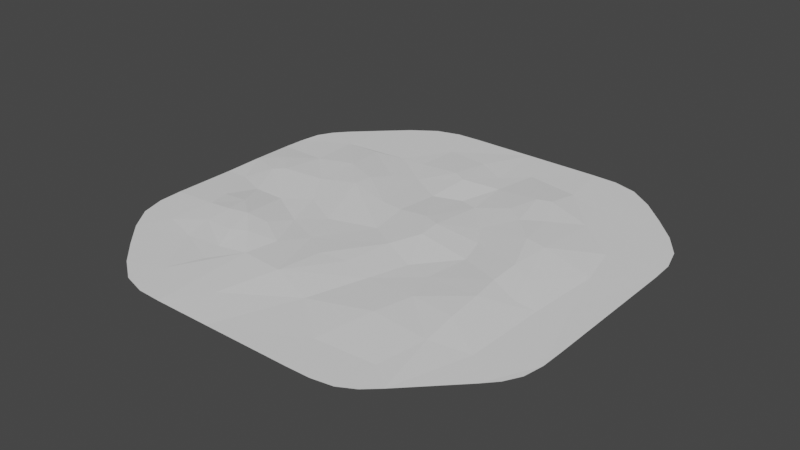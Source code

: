 # Source: RoughStonePatio2.blend  (saved by Blender 2.93.21; exported with 4.5.12 LTS)
import bpy
from mathutils import Matrix  # noqa: F401  (used for matrix-valued properties, if any)

bpy.ops.wm.read_factory_settings(use_empty=True)
scene = bpy.context.scene
scene.name = 'Scene'

# ---- collections
col_collection = bpy.data.collections.new('Collection'); scene.collection.children.link(col_collection)

# ---- world
world_world = bpy.data.worlds.new('World'); scene.world = world_world
world_world.use_nodes = True; world_world.node_tree.nodes.clear()
_N = world_world.node_tree.nodes; _L = world_world.node_tree.links
n0 = _N.new('ShaderNodeOutputWorld'); n0.name = 'World Output'; n0.location = (300, 300)
n1 = _N.new('ShaderNodeBackground'); n1.name = 'Background'; n1.location = (10, 300)
n1.inputs[0].default_value = (0.05088, 0.05088, 0.05088, 1.0)
_L.new(n1.outputs[0], n0.inputs[0])
n0.is_active_output = True
world_world.color = (0.05088, 0.05088, 0.05088)
world_world.use_sun_shadow = False
world_world.sun_shadow_jitter_overblur = 0.0

# ---- meshes
me_roughstonepatiomodel2 = bpy.data.meshes.new('RoughStonePatioModel2')
me_roughstonepatiomodel2.from_pydata([(5.554, -1.115, 0.3564), (5.555, -5.558, 0.1612), (7.778, 1.111, 0.04167), (3.331, -3.331, 0.1744), (5.558, 3.337, 0.3301), (5.556, 1.111, 0.4526), (3.333, -1.109, 0.04104), (3.325, 3.332, 0.3347), (5.553, -3.34, 0.3722), (3.333, 1.111, 0.04104), (7.778, 7.778, 0.04104), (7.778, 5.556, 0.04104), (7.778, 3.333, 0.04104), (7.778, -1.111, 0.04168), (7.778, -3.333, 0.04104), (7.778, -5.556, 0.04104), (7.778, -7.778, 0.04104), (5.557, 7.795, 0.04104), (5.556, 5.558, 0.04104), (5.556, -7.778, 0.04104), (3.326, 7.811, 0.04104), (3.331, 5.559, 0.4599), (3.334, -5.557, 0.266), (3.333, -7.778, 0.04104), (1.129, 7.81, 0.04104), (1.113, 5.557, 0.04155), (1.111, 3.333, 0.04104), (1.105, 1.115, 0.4753), (1.101, -1.098, 0.2669), (1.111, -3.33, 0.1102), (1.111, -5.549, 0.04104), (1.111, -7.778, 0.04104), (-1.106, 7.785, 0.04615), (-1.111, 5.556, 0.3363), (-1.111, 3.333, 0.04104), (-1.111, 1.113, 0.1607), (-1.113, -1.105, 0.0761), (-1.112, -3.318, 0.242), (-1.114, -5.526, 0.3203), (-1.11, -7.78, 0.1134), (-3.333, 7.778, 0.04104), (-3.333, 5.556, 0.04104), (-3.33, 3.337, 0.1419), (-3.326, 1.108, 0.3422), (-3.333, -1.111, 0.04104), (-3.333, -3.333, 0.04104), (-3.335, -5.557, 0.2753), (-3.335, -7.782, 0.192), (-5.556, 7.778, 0.04104), (-5.556, 5.556, 0.04104), (-5.556, 3.333, 0.3586), (-5.556, 1.111, 0.04104), (-5.556, -1.111, 0.04104), (-5.562, -3.332, 0.6484), (-5.575, -5.568, 0.04104), (-5.558, -7.779, 0.04104), (-7.778, 7.778, 0.04104), (-7.778, 5.556, 0.04104), (-7.778, 3.333, 0.04104), (-7.778, 1.111, 0.4071), (-7.778, -1.111, 0.04104), (-7.783, -3.336, 0.205), (-7.783, -5.559, 0.04104), (-7.778, -7.778, 0.04104), (-5.556, 10.0, 0.04104), (-3.333, 10.0, 0.04104), (-1.111, 10.0, 0.04104), (1.115, 10.01, 0.04104), (3.331, 10.0, 0.04104), (5.556, 10.0, 0.04104), (10.0, 5.556, 0.04104), (10.0, 3.333, 0.04104), (10.0, 1.111, 0.04104), (10.0, -1.111, 0.04104), (10.0, -3.333, 0.04104), (10.0, -5.556, 0.04104), (5.556, -10.0, 0.04104), (3.333, -10.0, 0.04104), (1.111, -10.0, 0.04104), (-1.111, -10.0, 0.04104), (-3.333, -10.0, 0.04104), (-5.556, -10.0, 0.04104), (-10.0, -5.556, 0.04104), (-10.0, -3.333, 0.04104), (-10.0, -1.111, 0.04104), (-10.0, 1.111, 0.04104), (-10.0, 3.333, 0.04104), (-10.0, 5.556, 0.04104), (-8.935, 6.713, 0.04104), (6.671, -8.893, 0.04104), (8.882, -6.66, 0.04104)], [], [(45, 44, 52), (6, 9, 27), (35, 34, 42), (41, 40, 48), (1, 8, 3), (72, 71, 12), (73, 72, 2), (19, 1, 22), (29, 3, 6), (36, 35, 43), (21, 20, 24), (75, 74, 14), (2, 12, 4), (0, 5, 9), (5, 4, 7), (80, 47, 55), (11, 10, 17), (79, 78, 31), (12, 11, 18), (37, 36, 44), (8, 0, 6), (76, 19, 23), (31, 23, 22), (42, 41, 49), (9, 7, 26), (44, 43, 51), (43, 42, 50), (79, 39, 47), (39, 38, 46), (34, 33, 41), (39, 31, 30), (37, 29, 28), (13, 2, 5), (38, 30, 29), (33, 32, 40), (46, 45, 53), (16, 15, 1), (26, 7, 21), (18, 17, 20), (30, 22, 3), (14, 13, 0), (74, 73, 13), (49, 48, 56), (38, 37, 45), (7, 4, 18), (15, 14, 8), (71, 70, 11), (25, 24, 32), (77, 23, 31), (47, 46, 54), (28, 27, 35), (27, 26, 34), (34, 26, 25), (48, 40, 65), (24, 67, 66), (60, 59, 85), (20, 68, 67), (54, 53, 61), (70, 10, 11), (59, 58, 86), (53, 52, 60), (61, 60, 84), (57, 56, 88), (16, 1, 19), (81, 55, 63), (2, 4, 5), (15, 8, 1), (63, 62, 82), (14, 0, 8), (32, 66, 65), (74, 13, 14), (11, 17, 18), (55, 54, 62), (52, 51, 59), (18, 20, 21), (50, 49, 57), (73, 2, 13), (62, 61, 83), (51, 50, 58), (58, 57, 87), (12, 18, 4), (13, 5, 0), (72, 12, 2), (71, 11, 12), (56, 48, 64), (17, 69, 68), (75, 14, 15), (36, 43, 44), (43, 50, 51), (9, 26, 27), (38, 45, 46), (0, 9, 6), (6, 27, 28), (59, 86, 85), (80, 55, 81), (53, 60, 61), (19, 22, 23), (42, 49, 50), (49, 56, 57), (7, 18, 21), (35, 42, 43), (79, 31, 39), (30, 3, 29), (37, 28, 36), (1, 3, 22), (51, 58, 59), (77, 31, 78), (8, 6, 3), (46, 53, 54), (47, 54, 55), (61, 84, 83), (34, 41, 42), (54, 61, 62), (26, 21, 25), (33, 40, 41), (31, 22, 30), (52, 59, 60), (41, 48, 49), (10, 69, 17), (25, 32, 33), (29, 6, 28), (28, 35, 36), (76, 23, 77), (34, 25, 33), (5, 7, 9), (58, 87, 86), (27, 34, 35), (21, 24, 25), (39, 30, 38), (39, 46, 47), (45, 52, 53), (38, 29, 37), (37, 44, 45), (62, 83, 82), (57, 88, 87), (44, 51, 52), (50, 57, 58), (55, 62, 63), (60, 85, 84), (79, 47, 80), (17, 68, 20), (20, 67, 24), (24, 66, 32), (32, 65, 40), (48, 65, 64), (90, 75, 15), (76, 89, 19), (16, 90, 15), (89, 16, 19)])
_uv = me_roughstonepatiomodel2.uv_layers.new(name='UVMap')
_uv.uv.foreach_set('vector', [-0.3363, 1.334, 0.2181, 1.335, 0.2143, 1.892, 0.2168, -0.3311, 0.7738, -0.3318, 0.7746, 0.2245, 0.7736, 0.7791, 1.328, 0.7795, 1.328, 1.335, 1.884, 1.335, 2.436, 1.336, 2.439, 1.89, -0.8921, -0.8875, -0.3374, -0.8872, -0.3393, -0.3305, 0.7758, -1.999, 1.332, -1.999, 1.327, -1.442, 0.2215, -1.999, 0.7758, -1.999, 0.771, -1.442, -1.448, -0.8875, -0.8921, -0.8875, -0.8942, -0.3312, -0.3396, 0.225, -0.3393, -0.3305, 0.2168, -0.3311, 0.2197, 0.7799, 0.7736, 0.7791, 0.7721, 1.335, 1.882, -0.3306, 2.441, -0.3276, 2.443, 0.2208, -0.8883, -2.0, -0.3332, -2.0, -0.3367, -1.443, 0.771, -1.442, 1.327, -1.442, 1.328, -0.8869, 0.2143, -0.8859, 0.7732, -0.8871, 0.7738, -0.3318, 0.7732, -0.8871, 1.328, -0.8869, 1.329, -0.3317, -1.997, 1.333, -1.449, 1.335, -1.447, 1.89, 1.881, -1.441, 2.439, -1.442, 2.439, -0.8859, -1.998, 0.7772, -1.998, 0.2218, -1.449, 0.2241, 1.327, -1.442, 1.881, -1.441, 1.879, -0.8854, -0.3352, 0.7795, 0.2197, 0.7799, 0.2181, 1.335, -0.3374, -0.8872, 0.2143, -0.8859, 0.2168, -0.3311, -1.999, -0.889, -1.448, -0.8875, -1.449, -0.3315, -1.449, 0.2241, -1.449, -0.3315, -0.8942, -0.3312, 1.328, 1.335, 1.884, 1.335, 1.885, 1.89, 0.7738, -0.3318, 1.329, -0.3317, 1.327, 0.2243, 0.2181, 1.335, 0.7721, 1.335, 0.7706, 1.891, 0.7721, 1.335, 1.328, 1.335, 1.327, 1.891, -1.998, 0.7772, -1.449, 0.7796, -1.449, 1.335, -1.449, 0.7796, -0.8906, 0.7818, -0.8944, 1.336, 1.328, 0.7795, 1.879, 0.7809, 1.884, 1.335, -1.449, 0.7796, -1.449, 0.2241, -0.895, 0.2252, -0.3352, 0.7795, -0.3396, 0.225, 0.2208, 0.2262, 0.2157, -1.442, 0.771, -1.442, 0.7732, -0.8871, -0.8906, 0.7818, -0.895, 0.2252, -0.3396, 0.225, 1.879, 0.7809, 2.435, 0.7801, 2.436, 1.336, -0.8944, 1.336, -0.3363, 1.334, -0.3401, 1.891, -1.448, -1.443, -0.8918, -1.443, -0.8921, -0.8875, 1.327, 0.2243, 1.329, -0.3317, 1.882, -0.3306, 1.879, -0.8854, 2.439, -0.8859, 2.441, -0.3276, -0.895, 0.2252, -0.8942, -0.3312, -0.3393, -0.3305, -0.3367, -1.443, 0.2157, -1.442, 0.2143, -0.8859, -0.3332, -2.0, 0.2215, -1.999, 0.2157, -1.442, 1.885, 1.89, 2.439, 1.89, 2.44, 2.446, -0.8906, 0.7818, -0.3352, 0.7795, -0.3363, 1.334, 1.329, -0.3317, 1.328, -0.8869, 1.879, -0.8854, -0.8918, -1.443, -0.3367, -1.443, -0.3374, -0.8872, 1.332, -1.999, 1.887, -1.999, 1.881, -1.441, 1.881, 0.2247, 2.443, 0.2208, 2.435, 0.7801, -1.998, -0.3337, -1.449, -0.3315, -1.449, 0.2241, -1.449, 1.335, -0.8944, 1.336, -0.8974, 1.896, 0.2208, 0.2262, 0.7746, 0.2245, 0.7736, 0.7791, 0.7746, 0.2245, 1.327, 0.2243, 1.328, 0.7795, 1.328, 0.7795, 1.327, 0.2243, 1.881, 0.2247, 2.439, 1.89, 2.436, 1.336, 2.996, 1.334, 2.443, 0.2208, 2.999, 0.2221, 2.998, 0.7783, 0.2196, 2.445, 0.7746, 2.445, 0.7785, 3.0, 2.441, -0.3276, 2.998, -0.332, 2.999, 0.2221, -0.8974, 1.896, -0.3401, 1.891, -0.3355, 2.445, 1.887, -1.999, 2.439, -1.442, 1.881, -1.441, 0.7746, 2.445, 1.328, 2.446, 1.333, 3.0, -0.3401, 1.891, 0.2143, 1.892, 0.2196, 2.445, -0.3355, 2.445, 0.2196, 2.445, 0.2234, 2.999, 1.881, 2.447, 2.44, 2.446, 2.174, 2.735, -1.448, -1.443, -0.8921, -0.8875, -1.448, -0.8875, -1.997, 1.888, -1.447, 1.89, -1.446, 2.445, 0.771, -1.442, 1.328, -0.8869, 0.7732, -0.8871, -0.8918, -1.443, -0.3374, -0.8872, -0.8921, -0.8875, -1.446, 2.445, -0.8939, 2.447, -0.8868, 2.999, -0.3367, -1.443, 0.2143, -0.8859, -0.3374, -0.8872, 2.435, 0.7801, 2.998, 0.7783, 2.996, 1.334, -0.3332, -2.0, 0.2157, -1.442, -0.3367, -1.443, 1.881, -1.441, 2.439, -0.8859, 1.879, -0.8854, -1.447, 1.89, -0.8974, 1.896, -0.8939, 2.447, 0.2143, 1.892, 0.7706, 1.891, 0.7746, 2.445, 1.879, -0.8854, 2.441, -0.3276, 1.882, -0.3306, 1.327, 1.891, 1.885, 1.89, 1.881, 2.447, 0.2215, -1.999, 0.771, -1.442, 0.2157, -1.442, -0.8939, 2.447, -0.3355, 2.445, -0.3317, 2.999, 0.7706, 1.891, 1.327, 1.891, 1.328, 2.446, 1.328, 2.446, 1.881, 2.447, 1.888, 3.0, 1.327, -1.442, 1.879, -0.8854, 1.328, -0.8869, 0.2157, -1.442, 0.7732, -0.8871, 0.2143, -0.8859, 0.7758, -1.999, 1.327, -1.442, 0.771, -1.442, 1.332, -1.999, 1.881, -1.441, 1.327, -1.442, 2.44, 2.446, 2.439, 1.89, 2.998, 1.889, 2.439, -0.8859, 2.998, -0.8881, 2.998, -0.332, -0.8883, -2.0, -0.3367, -1.443, -0.8918, -1.443, 0.2197, 0.7799, 0.7721, 1.335, 0.2181, 1.335, 0.7721, 1.335, 1.327, 1.891, 0.7706, 1.891, 0.7738, -0.3318, 1.327, 0.2243, 0.7746, 0.2245, -0.8906, 0.7818, -0.3363, 1.334, -0.8944, 1.336, 0.2143, -0.8859, 0.7738, -0.3318, 0.2168, -0.3311, 0.2168, -0.3311, 0.7746, 0.2245, 0.2208, 0.2262, 0.7746, 2.445, 1.333, 3.0, 0.7785, 3.0, -1.997, 1.333, -1.447, 1.89, -1.997, 1.888, -0.3401, 1.891, 0.2196, 2.445, -0.3355, 2.445, -1.448, -0.8875, -0.8942, -0.3312, -1.449, -0.3315, 1.328, 1.335, 1.885, 1.89, 1.327, 1.891, 1.885, 1.89, 2.44, 2.446, 1.881, 2.447, 1.329, -0.3317, 1.879, -0.8854, 1.882, -0.3306, 0.7736, 0.7791, 1.328, 1.335, 0.7721, 1.335, -1.998, 0.7772, -1.449, 0.2241, -1.449, 0.7796, -0.895, 0.2252, -0.3393, -0.3305, -0.3396, 0.225, -0.3352, 0.7795, 0.2208, 0.2262, 0.2197, 0.7799, -0.8921, -0.8875, -0.3393, -0.3305, -0.8942, -0.3312, 0.7706, 1.891, 1.328, 2.446, 0.7746, 2.445, -1.998, -0.3337, -1.449, 0.2241, -1.998, 0.2218, -0.3374, -0.8872, 0.2168, -0.3311, -0.3393, -0.3305, -0.8944, 1.336, -0.3401, 1.891, -0.8974, 1.896, -1.449, 1.335, -0.8974, 1.896, -1.447, 1.89, -0.3355, 2.445, 0.2234, 2.999, -0.3317, 2.999, 1.328, 0.7795, 1.884, 1.335, 1.328, 1.335, -0.8974, 1.896, -0.3355, 2.445, -0.8939, 2.447, 1.327, 0.2243, 1.882, -0.3306, 1.881, 0.2247, 1.879, 0.7809, 2.436, 1.336, 1.884, 1.335, -1.449, 0.2241, -0.8942, -0.3312, -0.895, 0.2252, 0.2143, 1.892, 0.7746, 2.445, 0.2196, 2.445, 1.884, 1.335, 2.439, 1.89, 1.885, 1.89, 2.439, -1.442, 2.998, -0.8881, 2.439, -0.8859, 1.881, 0.2247, 2.435, 0.7801, 1.879, 0.7809, -0.3396, 0.225, 0.2168, -0.3311, 0.2208, 0.2262, 0.2208, 0.2262, 0.7736, 0.7791, 0.2197, 0.7799, -1.999, -0.889, -1.449, -0.3315, -1.998, -0.3337, 1.328, 0.7795, 1.881, 0.2247, 1.879, 0.7809, 0.7732, -0.8871, 1.329, -0.3317, 0.7738, -0.3318, 1.328, 2.446, 1.888, 3.0, 1.333, 3.0, 0.7746, 0.2245, 1.328, 0.7795, 0.7736, 0.7791, 1.882, -0.3306, 2.443, 0.2208, 1.881, 0.2247, -1.449, 0.7796, -0.895, 0.2252, -0.8906, 0.7818, -1.449, 0.7796, -0.8944, 1.336, -1.449, 1.335, -0.3363, 1.334, 0.2143, 1.892, -0.3401, 1.891, -0.8906, 0.7818, -0.3396, 0.225, -0.3352, 0.7795, -0.3352, 0.7795, 0.2181, 1.335, -0.3363, 1.334, -0.8939, 2.447, -0.3317, 2.999, -0.8868, 2.999, 1.881, 2.447, 2.174, 2.735, 1.888, 3.0, 0.2181, 1.335, 0.7706, 1.891, 0.2143, 1.892, 1.327, 1.891, 1.881, 2.447, 1.328, 2.446, -1.447, 1.89, -0.8939, 2.447, -1.446, 2.445, 0.2196, 2.445, 0.7785, 3.0, 0.2234, 2.999, -1.998, 0.7772, -1.449, 1.335, -1.997, 1.333, 2.439, -0.8859, 2.998, -0.332, 2.441, -0.3276, 2.441, -0.3276, 2.999, 0.2221, 2.443, 0.2208, 2.443, 0.2208, 2.998, 0.7783, 2.435, 0.7801, 2.435, 0.7801, 2.996, 1.334, 2.436, 1.336, 2.439, 1.89, 2.996, 1.334, 2.998, 1.889, -1.166, -1.72, -0.8883, -2.0, -0.8918, -1.443, -1.999, -0.889, -1.725, -1.167, -1.448, -0.8875, -1.448, -1.443, -1.166, -1.72, -0.8918, -1.443, -1.725, -1.167, -1.448, -1.443, -1.448, -0.8875])
me_roughstonepatiomodel2.use_remesh_fix_poles = True
me_roughstonepatiomodel2.use_remesh_preserve_attributes = False
me_roughstonepatiomodel2.update()

# ---- objects
ob_roughstonepatio2 = bpy.data.objects.new('RoughStonePatio2', me_roughstonepatiomodel2)

# ---- transforms, parenting, visibility, modifiers, constraints
ob_roughstonepatio2.location = (0.0, 0.0, 0.0)
_m = ob_roughstonepatio2.modifiers.new('Subdivision', 'SUBSURF')
_m.render_levels = 1
_m = ob_roughstonepatio2.modifiers.new('Decimate', 'DECIMATE')
_m.ratio = 0.25

# ---- collection membership
col_collection.objects.link(ob_roughstonepatio2)

# ---- scene / render settings (as saved in the file)
scene.frame_start = 1; scene.frame_end = 250; scene.frame_set(1)
scene.render.engine = 'BLENDER_EEVEE_NEXT'
scene.cycles.use_denoising = False
scene.cycles.samples = 128
scene.cycles.sampling_pattern = 'TABULATED_SOBOL'
scene.cycles.use_adaptive_sampling = False
scene.cycles.use_light_tree = False
scene.view_settings.view_transform = 'Filmic'
bpy.context.view_layer.update()

# ---- added for rendering (the .blend has no active camera and no usable light): camera, sun
cam_auto = bpy.data.cameras.new('AutoCamera')
cam_auto.lens = 50.0
cam_auto.sensor_width = 36.0
cam_auto.clip_end = 1000.0
ob_auto_camera = bpy.data.objects.new('AutoCamera', cam_auto)
scene.collection.objects.link(ob_auto_camera)
ob_auto_camera.location = (26.179, -31.4125, 21.2879)
ob_auto_camera.rotation_euler = (1.09748, -7.21219e-08, 0.694738)
scene.camera = ob_auto_camera
light_auto_sun = bpy.data.lights.new('AutoSun', 'SUN')
light_auto_sun.energy = 3.0
light_auto_sun.angle = 0.0523599
ob_auto_sun = bpy.data.objects.new('AutoSun', light_auto_sun)
scene.collection.objects.link(ob_auto_sun)
ob_auto_sun.rotation_euler = (0.872665, 0.174533, 0.523599)
bpy.context.view_layer.update()
